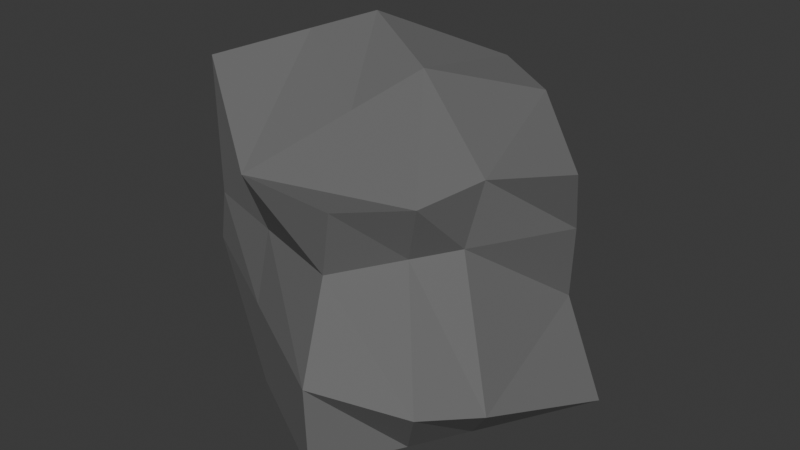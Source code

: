 # Source: rock2.blend  (saved by Blender 4.2.66; exported with 4.5.12 LTS)
import bpy
from mathutils import Matrix  # noqa: F401  (used for matrix-valued properties, if any)

bpy.ops.wm.read_factory_settings(use_empty=True)
scene = bpy.context.scene
scene.name = 'Scene'

# ---- collections
col_collection = bpy.data.collections.new('Collection'); scene.collection.children.link(col_collection)

# ---- materials (node trees are filled in below, after node groups)
mat_material_001 = bpy.data.materials.new('Material.001')

# ---- material node trees
mat_material_001.use_nodes = True; mat_material_001.node_tree.nodes.clear()
_N = mat_material_001.node_tree.nodes; _L = mat_material_001.node_tree.links
n0 = _N.new('ShaderNodeBsdfPrincipled'); n0.name = 'Principled BSDF'; n0.location = (10, 300)
n0.inputs[0].default_value = (0.1513, 0.1513, 0.1513, 1.0)
n0.inputs[2].default_value = 1.0
n1 = _N.new('ShaderNodeOutputMaterial'); n1.name = 'Material Output'; n1.location = (300, 300)
_L.new(n0.outputs[0], n1.inputs[0])
n1.is_active_output = True

# ---- world
world_world = bpy.data.worlds.new('World'); scene.world = world_world
world_world.use_nodes = True; world_world.node_tree.nodes.clear()
_N = world_world.node_tree.nodes; _L = world_world.node_tree.links
n0 = _N.new('ShaderNodeOutputWorld'); n0.name = 'World Output'; n0.location = (300, 300)
n1 = _N.new('ShaderNodeBackground'); n1.name = 'Background'; n1.location = (10, 300)
n1.inputs[0].default_value = (0.05088, 0.05088, 0.05088, 1.0)
_L.new(n1.outputs[0], n0.inputs[0])
n0.is_active_output = True
world_world.color = (0.05088, 0.05088, 0.05088)
world_world.sun_shadow_jitter_overblur = 0.0

# ---- meshes
me_cube_002 = bpy.data.meshes.new('Cube.002')
me_cube_002.from_pydata([(-0.009209, 0.03226, -0.772), (-0.001287, 0.03356, 0.799), (0.03712, 0.01026, -0.7497), (0.03376, 0.002623, 0.6782), (-0.03155, -0.0065, -0.6979), (-0.03493, -0.01005, 0.9274), (0.01125, -0.03592, -0.7497), (0.01262, -0.03101, 0.6619), (0.02518, -0.01106, -0.7497), (0.02373, -0.007778, 0.6721), (-0.02496, 0.02201, -0.902), (-0.01824, 0.01571, 1.101), (-0.007143, 0.02984, 0.2788), (0.03082, 0.008576, 0.2788), (0.009551, -0.02939, 0.2788), (-0.034, -0.01047, 0.0841), (-0.01557, 0.01277, 0.3661), (0.021, -0.008948, 0.2788), (0.02752, 0.01359, -0.2363), (0.01147, -0.03671, -0.2363), (-0.0357, -0.01027, -0.2363), (-0.02084, 0.02233, -0.166), (0.03185, -0.01667, -0.4565), (-0.005472, 0.03565, -0.03165), (0.01403, 0.0232, -0.7497), (0.01357, 0.0242, 0.7723), (-0.01184, -0.02298, -0.7497), (-0.01036, -0.02672, 0.5965), (0.003468, 0.002327, 1.014), (0.002088, 0.00188, -0.7497), (-0.01222, -0.01993, 0.1815), (0.01741, 0.01869, 0.1284), (0.01431, 0.02369, -0.2363), (-0.01212, -0.02349, -0.2363), (0.02059, -0.02058, 0.6298), (-0.02665, 0.004741, -0.7497), (0.01954, -0.02113, -0.7497), (-0.02501, 0.005272, 1.031), (-0.02304, 0.003351, 0.2518), (0.01636, -0.01723, 0.2788), (0.02608, -0.02772, -0.3671), (-0.02678, 0.004981, -0.2072), (-0.002137, -0.009444, 0.845), (-0.003557, -0.008196, -0.7497)], [], [(31, 25, 3, 13), (39, 34, 7, 14), (30, 27, 5, 15), (16, 11, 1, 12), (43, 26, 4, 35), (28, 25, 1, 11), (42, 28, 11, 37), (24, 29, 10, 0), (38, 37, 11, 16), (13, 3, 9, 17), (18, 13, 17, 22), (41, 38, 16, 21), (21, 16, 12, 23), (33, 30, 15, 20), (40, 39, 14, 19), (32, 31, 13, 18), (24, 32, 18, 2), (36, 40, 19, 6), (26, 33, 20, 4), (10, 21, 23, 0), (35, 41, 21, 10), (2, 18, 22, 8), (6, 19, 33, 26), (0, 23, 32, 24), (23, 12, 31, 32), (19, 14, 30, 33), (2, 8, 29, 24), (34, 9, 28, 42), (9, 3, 25, 28), (36, 6, 26, 43), (14, 7, 27, 30), (12, 1, 25, 31), (8, 36, 43, 29), (7, 34, 42, 27), (4, 20, 41, 35), (8, 22, 40, 36), (22, 17, 39, 40), (20, 15, 38, 41), (15, 5, 37, 38), (27, 42, 37, 5), (29, 43, 35, 10), (17, 9, 34, 39)])
_uv = me_cube_002.uv_layers.new(name='UVMap')
_uv.uv.foreach_set('vector', [0.5278, 0.125, 0.625, 0.125, 0.625, 0.25, 0.5278, 0.25, 0.5278, 0.4199, 0.625, 0.4199, 0.625, 0.5, 0.5278, 0.5, 0.5278, 0.625, 0.625, 0.625, 0.625, 0.75, 0.5278, 0.75, 0.5278, 0.8846, 0.625, 0.8846, 0.625, 1.0, 0.5278, 1.0, 0.2949, 0.625, 0.375, 0.625, 0.375, 0.75, 0.2949, 0.75, 0.7596, 0.625, 0.875, 0.625, 0.875, 0.75, 0.7596, 0.75, 0.7051, 0.625, 0.7596, 0.625, 0.7596, 0.75, 0.7051, 0.75, 0.125, 0.625, 0.2404, 0.625, 0.2404, 0.75, 0.125, 0.75, 0.5278, 0.8301, 0.625, 0.8301, 0.625, 0.8846, 0.5278, 0.8846, 0.5278, 0.25, 0.625, 0.25, 0.625, 0.3654, 0.5278, 0.3654, 0.4514, 0.25, 0.5278, 0.25, 0.5278, 0.3654, 0.4514, 0.3654, 0.4514, 0.8301, 0.5278, 0.8301, 0.5278, 0.8846, 0.4514, 0.8846, 0.4514, 0.8846, 0.5278, 0.8846, 0.5278, 1.0, 0.4514, 1.0, 0.4514, 0.625, 0.5278, 0.625, 0.5278, 0.75, 0.4514, 0.75, 0.4514, 0.4199, 0.5278, 0.4199, 0.5278, 0.5, 0.4514, 0.5, 0.4514, 0.125, 0.5278, 0.125, 0.5278, 0.25, 0.4514, 0.25, 0.375, 0.125, 0.4514, 0.125, 0.4514, 0.25, 0.375, 0.25, 0.375, 0.4199, 0.4514, 0.4199, 0.4514, 0.5, 0.375, 0.5, 0.375, 0.625, 0.4514, 0.625, 0.4514, 0.75, 0.375, 0.75, 0.375, 0.8846, 0.4514, 0.8846, 0.4514, 1.0, 0.375, 1.0, 0.375, 0.8301, 0.4514, 0.8301, 0.4514, 0.8846, 0.375, 0.8846, 0.375, 0.25, 0.4514, 0.25, 0.4514, 0.3654, 0.375, 0.3654, 0.375, 0.5, 0.4514, 0.5, 0.4514, 0.625, 0.375, 0.625, 0.375, 0.0, 0.4514, 0.0, 0.4514, 0.125, 0.375, 0.125, 0.4514, 0.0, 0.5278, 0.0, 0.5278, 0.125, 0.4514, 0.125, 0.4514, 0.5, 0.5278, 0.5, 0.5278, 0.625, 0.4514, 0.625, 0.125, 0.5, 0.2404, 0.5, 0.2404, 0.625, 0.125, 0.625, 0.7051, 0.5, 0.7596, 0.5, 0.7596, 0.625, 0.7051, 0.625, 0.7596, 0.5, 0.875, 0.5, 0.875, 0.625, 0.7596, 0.625, 0.2949, 0.5, 0.375, 0.5, 0.375, 0.625, 0.2949, 0.625, 0.5278, 0.5, 0.625, 0.5, 0.625, 0.625, 0.5278, 0.625, 0.5278, 0.0, 0.625, 0.0, 0.625, 0.125, 0.5278, 0.125, 0.2404, 0.5, 0.2949, 0.5, 0.2949, 0.625, 0.2404, 0.625, 0.625, 0.5, 0.7051, 0.5, 0.7051, 0.625, 0.625, 0.625, 0.375, 0.75, 0.4514, 0.75, 0.4514, 0.8301, 0.375, 0.8301, 0.375, 0.3654, 0.4514, 0.3654, 0.4514, 0.4199, 0.375, 0.4199, 0.4514, 0.3654, 0.5278, 0.3654, 0.5278, 0.4199, 0.4514, 0.4199, 0.4514, 0.75, 0.5278, 0.75, 0.5278, 0.8301, 0.4514, 0.8301, 0.5278, 0.75, 0.625, 0.75, 0.625, 0.8301, 0.5278, 0.8301, 0.625, 0.625, 0.7051, 0.625, 0.7051, 0.75, 0.625, 0.75, 0.2404, 0.625, 0.2949, 0.625, 0.2949, 0.75, 0.2404, 0.75, 0.5278, 0.3654, 0.625, 0.3654, 0.625, 0.4199, 0.5278, 0.4199])
me_cube_002.materials.append(mat_material_001)
me_cube_002.use_mirror_vertex_groups = False
me_cube_002.update()

# ---- objects
ob_rock2 = bpy.data.objects.new('rock2', me_cube_002)

# ---- transforms, parenting, visibility, modifiers, constraints
ob_rock2.location = (0.0, 0.0, 0.0)
ob_rock2.scale = (15.84, 15.84, 0.5)
ob_rock2.lock_rotations_4d = False
ob_rock2.empty_display_type = 'ARROWS'
ob_rock2.lineart.crease_threshold = 0.0

# ---- collection membership
col_collection.objects.link(ob_rock2)

# ---- scene / render settings (as saved in the file)
scene.frame_start = 1; scene.frame_end = 250; scene.frame_set(1)
scene.render.engine = 'BLENDER_EEVEE_NEXT'
bpy.context.view_layer.update()

# ---- added for rendering (the .blend has no active camera and no usable light): camera, sun
cam_auto = bpy.data.cameras.new('AutoCamera')
cam_auto.lens = 50.0
cam_auto.sensor_width = 36.0
cam_auto.clip_end = 1000.0
ob_auto_camera = bpy.data.objects.new('AutoCamera', cam_auto)
scene.collection.objects.link(ob_auto_camera)
ob_auto_camera.location = (1.7783, -2.12883, 1.46344)
ob_auto_camera.rotation_euler = (1.09748, -7.21219e-08, 0.694738)
scene.camera = ob_auto_camera
light_auto_sun = bpy.data.lights.new('AutoSun', 'SUN')
light_auto_sun.energy = 3.0
light_auto_sun.angle = 0.0523599
ob_auto_sun = bpy.data.objects.new('AutoSun', light_auto_sun)
scene.collection.objects.link(ob_auto_sun)
ob_auto_sun.rotation_euler = (0.872665, 0.174533, 0.523599)
bpy.context.view_layer.update()
